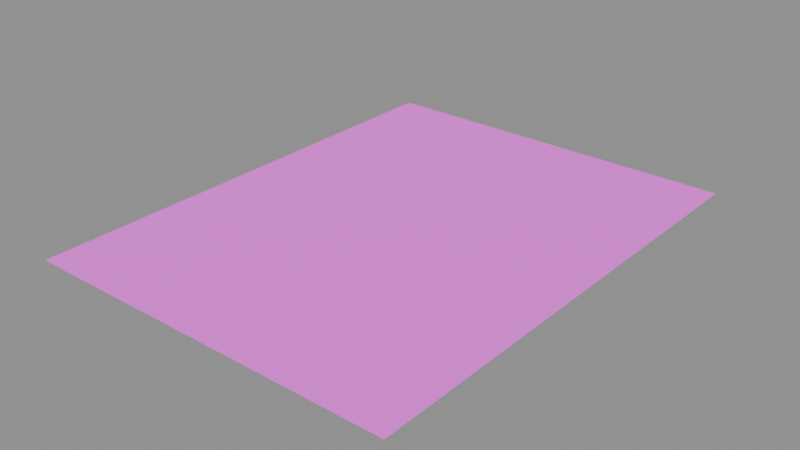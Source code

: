 # Source: note_paper.blend  (saved by Blender 5.2.44; exported with 4.5.12 LTS)
import bpy
from mathutils import Matrix  # noqa: F401  (used for matrix-valued properties, if any)

bpy.ops.wm.read_factory_settings(use_empty=True)
scene = bpy.context.scene
scene.name = 'Scene'

# ---- images (referenced by path relative to the original .blend; pixels are not part of the script)
import os
ASSET_DIR = os.environ.get("B2B_ASSET_DIR", "")  # directory of the original .blend (textures are referenced by path, not embedded)
HERE = os.path.dirname(os.path.abspath(__file__))  # packed textures are extracted next to this script under _unpacked/

def load_image(name, relpath, width, height, colorspace="sRGB"):
    """Load a texture the original file referenced (path relative to the .blend, or extracted next to this script)."""
    p = next((c for c in (os.path.join(HERE, relpath), os.path.join(ASSET_DIR, relpath)) if relpath and os.path.exists(c)), "")
    if p:
        img = bpy.data.images.load(p, check_existing=True)
        img.name = name
    else:  # same state as the original file: an image datablock whose file is absent (Cycles renders it pink)
        img = bpy.data.images.new(name, width, height)
        img.source = "FILE"
        img.filepath = "//" + (relpath or name)
    img.colorspace_settings.name = colorspace
    return img
img_paper_png = load_image('paper.png', 'paper.png', 1024, 1024, 'sRGB')

# ---- materials (node trees are filled in below, after node groups)
mat_note = bpy.data.materials.new('note')

# ---- material node trees
mat_note.use_nodes = True; mat_note.node_tree.nodes.clear()
_N = mat_note.node_tree.nodes; _L = mat_note.node_tree.links
n0 = _N.new('ShaderNodeBsdfPrincipled'); n0.name = 'Principled BSDF'; n0.location = (-200, 100)
n0.inputs[2].default_value = 0.9
n0.inputs[10].default_value = 0.005
n0.inputs[27].default_value = (1.0, 0.95, 0.8, 1.0)
n0.inputs[28].default_value = 0.12
n1 = _N.new('ShaderNodeOutputMaterial'); n1.name = 'Material Output'; n1.location = (200, 100)
n2 = _N.new('ShaderNodeTexImage'); n2.name = 'Image Texture'; n2.location = (0, 0)
n2.image = img_paper_png
_L.new(n0.outputs[0], n1.inputs[0])
_L.new(n2.outputs[0], n0.inputs[0])
n1.is_active_output = True

# ---- meshes
me_note = bpy.data.meshes.new('note')
me_note.from_pydata([(-0.14, -1.359e-08, -0.18), (0.14, -1.359e-08, -0.18), (-0.14, 1.359e-08, 0.18), (0.14, 1.359e-08, 0.18)], [], [(0, 1, 3, 2)])
_uv = me_note.uv_layers.new(name='Float2')
_uv.uv.foreach_set('vector', [-2.129e-09, -1.987e-08, 1.0, -1.987e-08, 1.0, 1.0, -2.129e-09, 1.0])
me_note.materials.append(mat_note)
me_note.update()

# ---- objects
ob_note_paper = bpy.data.objects.new('note_paper', None)
ob_note = bpy.data.objects.new('note', me_note)

# ---- transforms, parenting, visibility, modifiers, constraints
ob_note_paper.location = (0.0, 0.0, 0.0)
ob_note_paper.empty_display_size = 0.1
ob_note.parent = ob_note_paper
ob_note.location = (0.0, 4.53e-10, 0.006)
ob_note.rotation_euler = (-1.571, 0.0, 0.0)

# ---- collection membership
scene.collection.objects.link(ob_note_paper)
scene.collection.objects.link(ob_note)

# ---- scene / render settings (as saved in the file)
scene.frame_start = 1; scene.frame_end = 250; scene.frame_set(1)
scene.render.engine = 'BLENDER_EEVEE_NEXT'
scene.render.bake_bias = 0.0
scene.render.bake_samples = 0
scene.render.compositor_device = 'GPU'
scene.eevee.use_volume_custom_range = False
scene.eevee.fast_gi_thickness_near = 0.1
scene.eevee.fast_gi_thickness_far = 0.0
scene.eevee.ray_tracing_options.screen_trace_thickness = 0.1
bpy.context.view_layer.update()

# ---- added for rendering (the .blend has no active camera and no usable light): camera, sun + grey world if the file has none
cam_auto = bpy.data.cameras.new('AutoCamera')
cam_auto.lens = 50.0
cam_auto.sensor_width = 36.0
cam_auto.clip_end = 1000.0
ob_auto_camera = bpy.data.objects.new('AutoCamera', cam_auto)
scene.collection.objects.link(ob_auto_camera)
ob_auto_camera.location = (0.421967, -0.506361, 0.343574)
ob_auto_camera.rotation_euler = (1.09748, -7.21219e-08, 0.694738)
scene.camera = ob_auto_camera
light_auto_sun = bpy.data.lights.new('AutoSun', 'SUN')
light_auto_sun.energy = 3.0
light_auto_sun.angle = 0.0523599
ob_auto_sun = bpy.data.objects.new('AutoSun', light_auto_sun)
scene.collection.objects.link(ob_auto_sun)
ob_auto_sun.rotation_euler = (0.872665, 0.174533, 0.523599)
if scene.world is None:
    world_auto = bpy.data.worlds.new('AutoWorld')
    world_auto.color = (0.3, 0.3, 0.3)
    scene.world = world_auto
bpy.context.view_layer.update()
